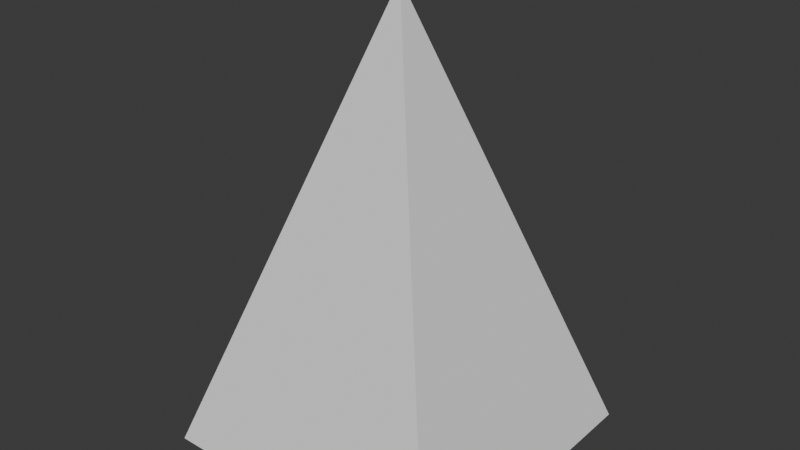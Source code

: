 # Source: piramida.blend  (saved by Blender 4.1.24; exported with 4.5.12 LTS)
import bpy
from mathutils import Matrix  # noqa: F401  (used for matrix-valued properties, if any)

bpy.ops.wm.read_factory_settings(use_empty=True)
scene = bpy.context.scene
scene.name = 'Scene'

# ---- collections
col_collection = bpy.data.collections.new('Collection'); scene.collection.children.link(col_collection)

# ---- world
world_world = bpy.data.worlds.new('World'); scene.world = world_world
world_world.use_nodes = True; world_world.node_tree.nodes.clear()
_N = world_world.node_tree.nodes; _L = world_world.node_tree.links
n0 = _N.new('ShaderNodeOutputWorld'); n0.name = 'World Output'; n0.location = (300, 300)
n1 = _N.new('ShaderNodeBackground'); n1.name = 'Background'; n1.location = (10, 300)
n1.inputs[0].default_value = (0.05088, 0.05088, 0.05088, 1.0)
_L.new(n1.outputs[0], n0.inputs[0])
n0.is_active_output = True
world_world.color = (0.05088, 0.05088, 0.05088)
world_world.use_sun_shadow = False
world_world.sun_shadow_jitter_overblur = 0.0

# ---- meshes
me_pyramidmesh_001 = bpy.data.meshes.new('PyramidMesh.001')
me_pyramidmesh_001.from_pydata([(-1.0, -1.0, 0.0), (1.0, -1.0, 0.0), (1.0, 1.0, 0.0), (-1.0, 1.0, 0.0), (0.0, 0.0, 3.0)], [], [(0, 1, 4), (1, 2, 4), (2, 3, 4), (3, 0, 4), (0, 1, 2, 3)])
me_pyramidmesh_001.update()

# ---- objects
ob_pyramid = bpy.data.objects.new('Pyramid', me_pyramidmesh_001)

# ---- transforms, parenting, visibility, modifiers, constraints
ob_pyramid.location = (0.0, 0.0, 0.0)

# ---- collection membership
col_collection.objects.link(ob_pyramid)

# ---- scene / render settings (as saved in the file)
scene.frame_start = 1; scene.frame_end = 250; scene.frame_set(1)
scene.render.engine = 'BLENDER_EEVEE_NEXT'
scene.cycles.sampling_pattern = 'TABULATED_SOBOL'
scene.eevee.ray_tracing_options.trace_max_roughness = 0.0
bpy.context.view_layer.update()

# ---- added for rendering (the .blend has no active camera and no usable light): camera, sun
cam_auto = bpy.data.cameras.new('AutoCamera')
cam_auto.lens = 50.0
cam_auto.sensor_width = 36.0
cam_auto.clip_end = 1000.0
ob_auto_camera = bpy.data.objects.new('AutoCamera', cam_auto)
scene.collection.objects.link(ob_auto_camera)
ob_auto_camera.location = (3.8148, -4.57776, 4.55184)
ob_auto_camera.rotation_euler = (1.09748, -7.21219e-08, 0.694738)
scene.camera = ob_auto_camera
light_auto_sun = bpy.data.lights.new('AutoSun', 'SUN')
light_auto_sun.energy = 3.0
light_auto_sun.angle = 0.0523599
ob_auto_sun = bpy.data.objects.new('AutoSun', light_auto_sun)
scene.collection.objects.link(ob_auto_sun)
ob_auto_sun.rotation_euler = (0.872665, 0.174533, 0.523599)
bpy.context.view_layer.update()
